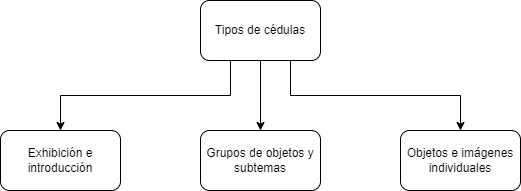

The diagram above was exported from draw.io. Its source (the exported page's mxGraphModel, read from the mxfile embedded in the PNG):
<mxGraphModel dx="708" dy="511" grid="1" gridSize="10" guides="1" tooltips="1" connect="1" arrows="1" fold="1" page="1" pageScale="1" pageWidth="850" pageHeight="1100" math="0" shadow="0">
  <root>
    <mxCell id="0" />
    <mxCell id="1" parent="0" />
    <mxCell id="2" style="edgeStyle=orthogonalEdgeStyle;rounded=0;orthogonalLoop=1;jettySize=auto;html=1;exitX=0.25;exitY=1;exitDx=0;exitDy=0;entryX=0.5;entryY=0;entryDx=0;entryDy=0;" edge="1" source="5" target="6" parent="1">
      <mxGeometry relative="1" as="geometry" />
    </mxCell>
    <mxCell id="3" style="edgeStyle=orthogonalEdgeStyle;rounded=0;orthogonalLoop=1;jettySize=auto;html=1;exitX=0.5;exitY=1;exitDx=0;exitDy=0;entryX=0.5;entryY=0;entryDx=0;entryDy=0;" edge="1" source="5" target="7" parent="1">
      <mxGeometry relative="1" as="geometry" />
    </mxCell>
    <mxCell id="4" style="edgeStyle=orthogonalEdgeStyle;rounded=0;orthogonalLoop=1;jettySize=auto;html=1;exitX=0.75;exitY=1;exitDx=0;exitDy=0;entryX=0.5;entryY=0;entryDx=0;entryDy=0;" edge="1" source="5" target="8" parent="1">
      <mxGeometry relative="1" as="geometry" />
    </mxCell>
    <mxCell id="5" value="Tipos de cédulas" style="rounded=1;whiteSpace=wrap;html=1;" vertex="1" parent="1">
      <mxGeometry x="360" y="70" width="120" height="60" as="geometry" />
    </mxCell>
    <mxCell id="6" value="Exhibición e introducción" style="rounded=1;whiteSpace=wrap;html=1;" vertex="1" parent="1">
      <mxGeometry x="160" y="200" width="120" height="60" as="geometry" />
    </mxCell>
    <mxCell id="7" value="Grupos de objetos y subtemas" style="rounded=1;whiteSpace=wrap;html=1;" vertex="1" parent="1">
      <mxGeometry x="360" y="200" width="120" height="60" as="geometry" />
    </mxCell>
    <mxCell id="8" value="Objetos e imágenes individuales" style="rounded=1;whiteSpace=wrap;html=1;" vertex="1" parent="1">
      <mxGeometry x="560" y="200" width="120" height="60" as="geometry" />
    </mxCell>
  </root>
</mxGraphModel>